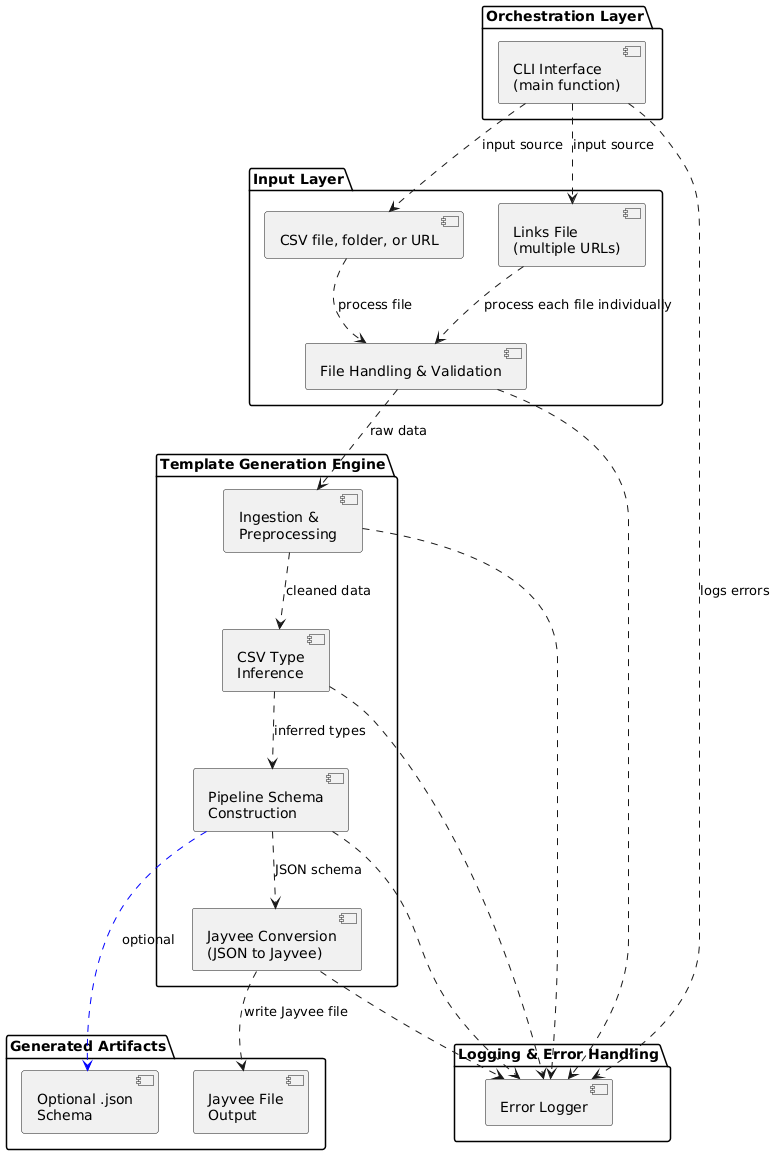

The diagram above was rendered by PlantUML. Its source (embedded in the PNG):
@startuml
' Orchestration Layer
package "Orchestration Layer" {
  [CLI Interface\n(main function)] as CLI
}

' Input Layer
package "Input Layer" {
  [CSV file, folder, or URL] as CSV
  [Links File\n(multiple URLs)] as LinksFile
  [File Handling & Validation] as FileUtils
}

' Template Generation Engine
package "Template Generation Engine" {
  [Ingestion &\nPreprocessing] as Ingest
  [CSV Type\nInference] as Infer
  [Pipeline Schema\nConstruction] as Schema
  [Jayvee Conversion\n(JSON to Jayvee)] as JVConv
}

' Generated Artifacts
package "Generated Artifacts" {
  [Jayvee File\nOutput] as JV
  [Optional .json\nSchema] as JSON
}

' Cross-cutting Concern
package "Logging & Error Handling" {
  [Error Logger] as Logger
}

' Flow / Dependencies
CLI ..> CSV : input source
CLI ..> LinksFile : input source
CSV ..> FileUtils : process file
LinksFile ..> FileUtils : process each file individually 

FileUtils ..> Ingest : raw data
Ingest ..> Infer : cleaned data
Infer ..> Schema : inferred types
Schema ..> JVConv : JSON schema
JVConv ..> JV : write Jayvee file

CLI ..> Logger : logs errors
FileUtils ..> Logger
Ingest ..> Logger
Infer ..> Logger
Schema ..> Logger
JVConv ..> Logger

' Conditional JSON output (env var CREATE_JSON)
Schema -[#blue,dashed]-> JSON : optional
@enduml